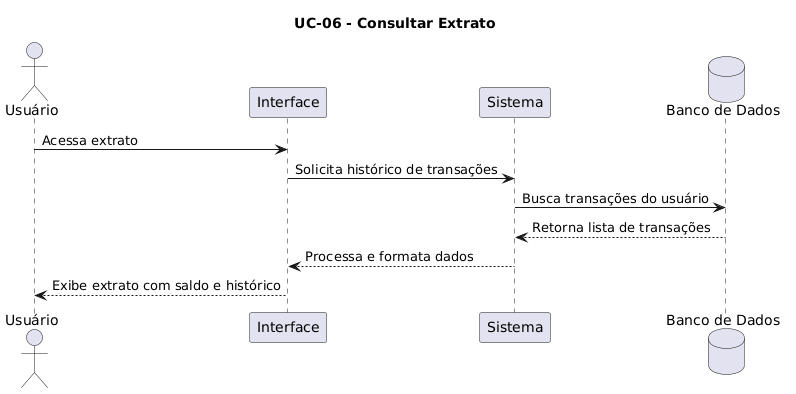

The diagram above was rendered by PlantUML. Its source (embedded in the PNG):
@startuml
title UC-06 - Consultar Extrato

actor Usuário
participant "Interface" as UI
participant "Sistema" as SYS
database "Banco de Dados" as DB

Usuário -> UI: Acessa extrato
UI -> SYS: Solicita histórico de transações
SYS -> DB: Busca transações do usuário
DB --> SYS: Retorna lista de transações
SYS --> UI: Processa e formata dados
UI --> Usuário: Exibe extrato com saldo e histórico
@enduml